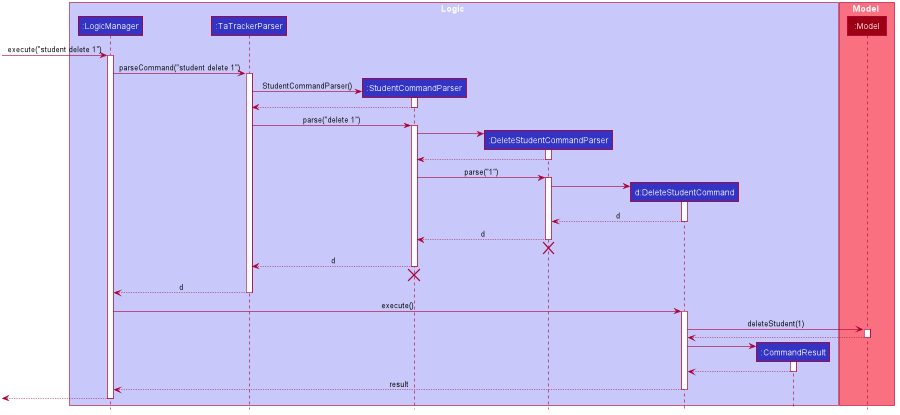

The diagram above was rendered by PlantUML. Its source (embedded in the PNG):
@startuml








skinparam BackgroundColor #FFFFFFF

skinparam Shadowing false

skinparam Class {
    FontColor #FFFFFF
    BorderThickness 1
    BorderColor #FFFFFF
    StereotypeFontColor #FFFFFF
    FontName Arial
}

skinparam Actor {
    BorderColor #000000
    Color #000000
    FontName Arial
}

skinparam Sequence {
    MessageAlign center
    BoxFontSize 15
    BoxPadding 0
    BoxFontColor #FFFFFF
    FontName Arial
}

skinparam Participant {
    FontColor #FFFFFFF
    Padding 20
}

skinparam MinClassWidth 50
skinparam ParticipantPadding 10
skinparam Shadowing false
skinparam DefaultTextAlignment center
skinparam packageStyle Rectangle

hide footbox
hide members
hide circle

box Logic #C8C8FA
participant ":LogicManager" as LogicManager #3333C4
participant ":TaTrackerParser" as TaTrackerParser #3333C4
participant ":StudentCommandParser" as StudentCommandParser #3333C4
participant ":DeleteStudentCommandParser" as DeleteStudentCommandParser #3333C4
participant "d:DeleteStudentCommand" as DeleteStudentCommand #3333C4
participant ":CommandResult" as CommandResult #3333C4
end box

box Model #F97181
participant ":Model" as Model #9D0012
end box

[-> LogicManager : execute("student delete 1")
activate LogicManager

LogicManager -> TaTrackerParser : parseCommand("student delete 1")
activate TaTrackerParser

create StudentCommandParser
TaTrackerParser -> StudentCommandParser: StudentCommandParser()
activate StudentCommandParser

StudentCommandParser --> TaTrackerParser
deactivate StudentCommandParser

TaTrackerParser -> StudentCommandParser : parse("delete 1")
activate StudentCommandParser

create DeleteStudentCommandParser
StudentCommandParser -> DeleteStudentCommandParser
activate DeleteStudentCommandParser

DeleteStudentCommandParser --> StudentCommandParser
deactivate DeleteStudentCommandParser

StudentCommandParser -> DeleteStudentCommandParser : parse("1")
activate DeleteStudentCommandParser

create DeleteStudentCommand
DeleteStudentCommandParser -> DeleteStudentCommand
activate DeleteStudentCommand

DeleteStudentCommand --> DeleteStudentCommandParser : d
deactivate DeleteStudentCommand

DeleteStudentCommandParser --> StudentCommandParser : d
deactivate DeleteStudentCommandParser

DeleteStudentCommandParser -[hidden]-> StudentCommandParser
destroy DeleteStudentCommandParser

StudentCommandParser --> TaTrackerParser : d
deactivate StudentCommandParser

StudentCommandParser -[hidden]-> TaTrackerParser
destroy StudentCommandParser

TaTrackerParser --> LogicManager : d
deactivate TaTrackerParser

LogicManager -> DeleteStudentCommand : execute()
activate DeleteStudentCommand

DeleteStudentCommand -> Model : deleteStudent(1)
activate Model

Model --> DeleteStudentCommand
deactivate Model

create CommandResult
DeleteStudentCommand -> CommandResult
activate CommandResult

CommandResult --> DeleteStudentCommand
deactivate CommandResult

DeleteStudentCommand --> LogicManager : result
deactivate DeleteStudentCommand

[<--LogicManager
deactivate LogicManager
@enduml